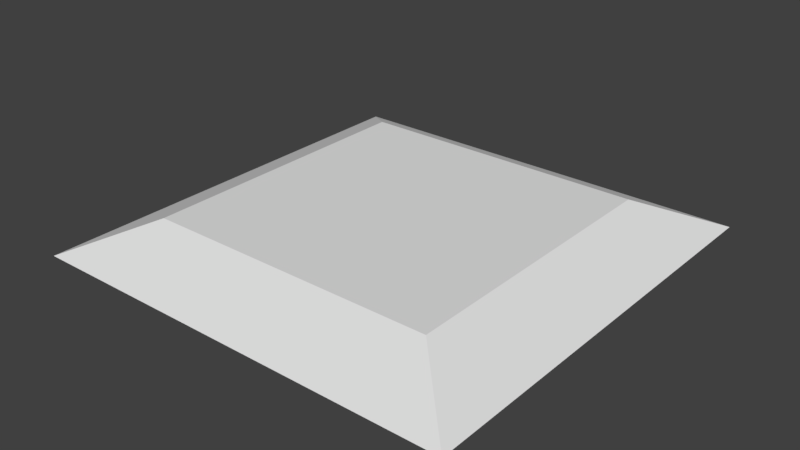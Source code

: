 # Source: Plaque.blend  (saved by Blender 2.79.0; exported with 4.5.12 LTS)
import bpy
from mathutils import Matrix  # noqa: F401  (used for matrix-valued properties, if any)

bpy.ops.wm.read_factory_settings(use_empty=True)
scene = bpy.context.scene
scene.name = 'Scene'

# ---- collections
col_collection_1 = bpy.data.collections.new('Collection 1'); scene.collection.children.link(col_collection_1)

# ---- world
world_world = bpy.data.worlds.new('World'); scene.world = world_world
world_world.color = (0.05088, 0.05088, 0.05088)
world_world.use_sun_shadow = False
world_world.sun_shadow_jitter_overblur = 0.0
world_world.cycles.sampling_method = 'MANUAL'

# ---- meshes
me_cube_001 = bpy.data.meshes.new('Cube.001')
me_cube_001.from_pydata([(-4.0, -4.0, -0.3023), (-2.711, -2.711, 0.3023), (-4.0, 4.0, -0.3023), (-2.711, 2.711, 0.3023), (4.0, -4.0, -0.3023), (2.711, -2.711, 0.3023), (4.0, 4.0, -0.3023), (2.711, 2.711, 0.3023)], [], [(0, 1, 3, 2), (2, 3, 7, 6), (6, 7, 5, 4), (4, 5, 1, 0), (2, 6, 4, 0), (7, 3, 1, 5)])
me_cube_001.use_remesh_preserve_volume = False
me_cube_001.use_remesh_preserve_attributes = False
me_cube_001.use_mirror_vertex_groups = False
me_cube_001.update()

# ---- objects
ob_cube = bpy.data.objects.new('Cube', me_cube_001)

# ---- transforms, parenting, visibility, modifiers, constraints
ob_cube.location = (0.0, 0.0, 0.0)
ob_cube.lineart.crease_threshold = 0.0

# ---- collection membership
col_collection_1.objects.link(ob_cube)

# ---- scene / render settings (as saved in the file)
scene.frame_start = 1; scene.frame_end = 250; scene.frame_set(1)
scene.render.engine = 'BLENDER_EEVEE_NEXT'
scene.render.resolution_percentage = 50
scene.render.dither_intensity = 0.0
scene.cycles.use_denoising = False
scene.cycles.samples = 128
scene.cycles.sampling_pattern = 'TABULATED_SOBOL'
scene.cycles.use_adaptive_sampling = False
scene.cycles.use_light_tree = False
scene.cycles.blur_glossy = 0.0
scene.cycles.sample_clamp_indirect = 0.0
scene.view_settings.view_transform = 'Standard'
bpy.context.view_layer.update()

# ---- added for rendering (the .blend has no active camera and no usable light): camera, sun
cam_auto = bpy.data.cameras.new('AutoCamera')
cam_auto.lens = 50.0
cam_auto.sensor_width = 36.0
cam_auto.clip_end = 1000.0
ob_auto_camera = bpy.data.objects.new('AutoCamera', cam_auto)
scene.collection.objects.link(ob_auto_camera)
ob_auto_camera.location = (10.4827, -12.5792, 8.38612)
ob_auto_camera.rotation_euler = (1.09748, -7.21219e-08, 0.694738)
scene.camera = ob_auto_camera
light_auto_sun = bpy.data.lights.new('AutoSun', 'SUN')
light_auto_sun.energy = 3.0
light_auto_sun.angle = 0.0523599
ob_auto_sun = bpy.data.objects.new('AutoSun', light_auto_sun)
scene.collection.objects.link(ob_auto_sun)
ob_auto_sun.rotation_euler = (0.872665, 0.174533, 0.523599)
bpy.context.view_layer.update()
